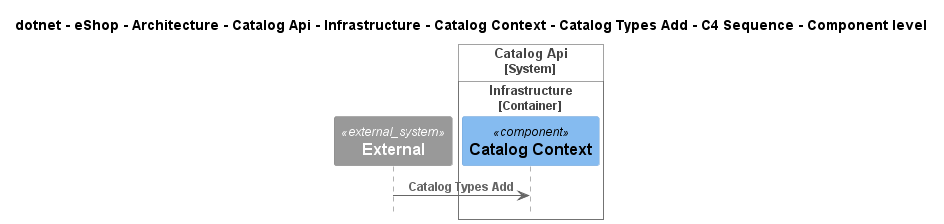

The diagram above was rendered by PlantUML. Its source (embedded in the PNG):
@startuml
!pragma layout smetana
!include ..\..\..\..\..\..\..\..\..\..\..\.c4s\C4_Sequence.puml

title dotnet - eShop - Architecture - Catalog Api - Infrastructure - Catalog Context - Catalog Types Add - C4 Sequence - Component level

System_Ext(C4InterFlow.SoftwareSystems.ExternalSystem, "External", "")

System_Boundary(dotnet.eShop.Architecture.SoftwareSystems.CatalogApi, "Catalog Api")
    
Container_Boundary(dotnet.eShop.Architecture.SoftwareSystems.CatalogApi.Containers.Infrastructure, "Infrastructure")
    Component(dotnet.eShop.Architecture.SoftwareSystems.CatalogApi.Containers.Infrastructure.Components.CatalogContext, "Catalog Context", "", "")
Boundary_End()
Boundary_End()

Rel(C4InterFlow.SoftwareSystems.ExternalSystem, dotnet.eShop.Architecture.SoftwareSystems.CatalogApi.Containers.Infrastructure.Components.CatalogContext, "Catalog Types Add")


@enduml